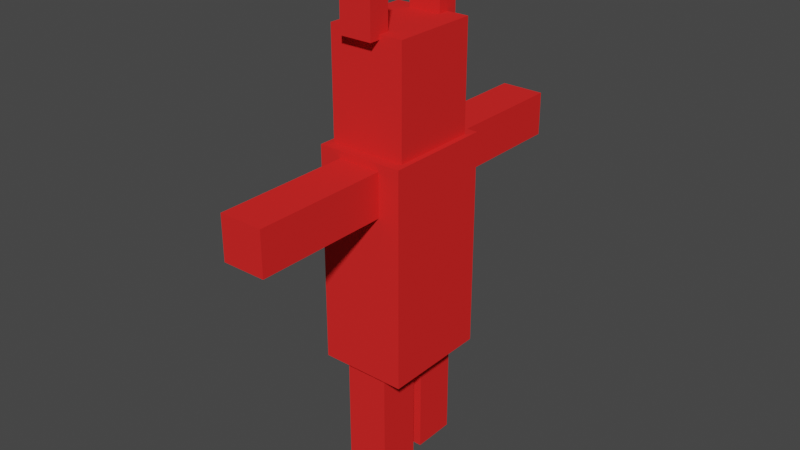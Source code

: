 # Source: Daemon_demo.blend  (saved by Blender 2.80.75; exported with 4.5.12 LTS)
import bpy
from mathutils import Matrix  # noqa: F401  (used for matrix-valued properties, if any)

bpy.ops.wm.read_factory_settings(use_empty=True)
scene = bpy.context.scene
scene.name = 'Scene'

# ---- collections
col_collection_001 = bpy.data.collections.new('Collection.001'); scene.collection.children.link(col_collection_001)

# ---- materials (node trees are filled in below, after node groups)
mat_material = bpy.data.materials.new('Material')
mat_material.alpha_threshold = 0.0
mat_material.use_transparent_shadow = False
mat_material.diffuse_color = (0.8, 0.02436, 0.02317, 1.0)
mat_material.line_color = (0.0, 0.0, 0.0, 1.0)
mat_material_006 = bpy.data.materials.new('Material.006')
mat_material_006.alpha_threshold = 0.0
mat_material_006.use_transparent_shadow = False
mat_material_006.diffuse_color = (0.8, 0.02436, 0.02317, 1.0)
mat_material_006.line_color = (0.0, 0.0, 0.0, 1.0)

# ---- material node trees

# ---- world
world_world = bpy.data.worlds.new('World'); scene.world = world_world
world_world.use_nodes = True; world_world.node_tree.nodes.clear()
_N = world_world.node_tree.nodes; _L = world_world.node_tree.links
n0 = _N.new('ShaderNodeOutputWorld'); n0.name = 'World Output'; n0.location = (300, 300)
n1 = _N.new('ShaderNodeBackground'); n1.name = 'Background'; n1.location = (10, 300)
n1.inputs[0].default_value = (0.05088, 0.05088, 0.05088, 1.0)
_L.new(n1.outputs[0], n0.inputs[0])
n0.is_active_output = True
world_world.color = (0.05088, 0.05088, 0.05088)
world_world.use_sun_shadow = False
world_world.sun_shadow_jitter_overblur = 0.0

# ---- meshes
me_cube_010 = bpy.data.meshes.new('Cube.010')
me_cube_010.from_pydata([(1.0, 1.0, 1.0), (1.0, 1.0, -1.0), (1.0, -1.0, 1.0), (1.0, -1.0, -1.0), (-1.0, 1.0, 1.0), (-1.0, 1.0, -1.0), (-1.0, -1.0, 1.0), (-1.0, -1.0, -1.0)], [], [(0, 4, 6, 2), (3, 2, 6, 7), (7, 6, 4, 5), (5, 1, 3, 7), (1, 0, 2, 3), (5, 4, 0, 1)])
_uv = me_cube_010.uv_layers.new(name='UVMap')
_uv.uv.foreach_set('vector', [0.375, 0.0, 0.625, 0.0, 0.625, 0.25, 0.375, 0.25, 0.375, 0.25, 0.625, 0.25, 0.625, 0.5, 0.375, 0.5, 0.375, 0.5, 0.625, 0.5, 0.625, 0.75, 0.375, 0.75, 0.375, 0.75, 0.625, 0.75, 0.625, 1.0, 0.375, 1.0, 0.125, 0.5, 0.375, 0.5, 0.375, 0.75, 0.125, 0.75, 0.625, 0.5, 0.875, 0.5, 0.875, 0.75, 0.625, 0.75])
me_cube_010.materials.append(mat_material)
me_cube_010.use_remesh_preserve_volume = False
me_cube_010.use_remesh_preserve_attributes = False
me_cube_010.use_mirror_vertex_groups = False
me_cube_010.update()
me_cube_009 = bpy.data.meshes.new('Cube.009')
me_cube_009.from_pydata([(1.0, 1.0, 1.0), (1.0, 1.0, -1.0), (1.0, -1.0, 1.0), (1.0, -1.0, -1.0), (-1.0, 1.0, 1.0), (-1.0, 1.0, -1.0), (-1.0, -1.0, 1.0), (-1.0, -1.0, -1.0)], [], [(0, 4, 6, 2), (3, 2, 6, 7), (7, 6, 4, 5), (5, 1, 3, 7), (1, 0, 2, 3), (5, 4, 0, 1)])
_uv = me_cube_009.uv_layers.new(name='UVMap')
_uv.uv.foreach_set('vector', [0.375, 0.0, 0.625, 0.0, 0.625, 0.25, 0.375, 0.25, 0.375, 0.25, 0.625, 0.25, 0.625, 0.5, 0.375, 0.5, 0.375, 0.5, 0.625, 0.5, 0.625, 0.75, 0.375, 0.75, 0.375, 0.75, 0.625, 0.75, 0.625, 1.0, 0.375, 1.0, 0.125, 0.5, 0.375, 0.5, 0.375, 0.75, 0.125, 0.75, 0.625, 0.5, 0.875, 0.5, 0.875, 0.75, 0.625, 0.75])
me_cube_009.materials.append(mat_material)
me_cube_009.use_remesh_preserve_volume = False
me_cube_009.use_remesh_preserve_attributes = False
me_cube_009.use_mirror_vertex_groups = False
me_cube_009.update()
me_cube_008 = bpy.data.meshes.new('Cube.008')
me_cube_008.from_pydata([(1.0, 1.0, 1.0), (1.0, 1.0, -1.0), (1.0, -1.0, 1.0), (1.0, -1.0, -1.0), (-1.0, 1.0, 1.0), (-1.0, 1.0, -1.0), (-1.0, -1.0, 1.0), (-1.0, -1.0, -1.0)], [], [(0, 4, 6, 2), (3, 2, 6, 7), (7, 6, 4, 5), (5, 1, 3, 7), (1, 0, 2, 3), (5, 4, 0, 1)])
_uv = me_cube_008.uv_layers.new(name='UVMap')
_uv.uv.foreach_set('vector', [0.375, 0.0, 0.625, 0.0, 0.625, 0.25, 0.375, 0.25, 0.375, 0.25, 0.625, 0.25, 0.625, 0.5, 0.375, 0.5, 0.375, 0.5, 0.625, 0.5, 0.625, 0.75, 0.375, 0.75, 0.375, 0.75, 0.625, 0.75, 0.625, 1.0, 0.375, 1.0, 0.125, 0.5, 0.375, 0.5, 0.375, 0.75, 0.125, 0.75, 0.625, 0.5, 0.875, 0.5, 0.875, 0.75, 0.625, 0.75])
me_cube_008.materials.append(mat_material)
me_cube_008.use_remesh_preserve_volume = False
me_cube_008.use_remesh_preserve_attributes = False
me_cube_008.use_mirror_vertex_groups = False
me_cube_008.update()
me_cube_007 = bpy.data.meshes.new('Cube.007')
me_cube_007.from_pydata([(1.0, 1.0, 1.0), (1.0, 1.0, -1.0), (1.0, -1.0, 1.0), (1.0, -1.0, -1.0), (-1.0, 1.0, 1.0), (-1.0, 1.0, -1.0), (-1.0, -1.0, 1.0), (-1.0, -1.0, -1.0)], [], [(0, 4, 6, 2), (3, 2, 6, 7), (7, 6, 4, 5), (5, 1, 3, 7), (1, 0, 2, 3), (5, 4, 0, 1)])
_uv = me_cube_007.uv_layers.new(name='UVMap')
_uv.uv.foreach_set('vector', [0.375, 0.0, 0.625, 0.0, 0.625, 0.25, 0.375, 0.25, 0.375, 0.25, 0.625, 0.25, 0.625, 0.5, 0.375, 0.5, 0.375, 0.5, 0.625, 0.5, 0.625, 0.75, 0.375, 0.75, 0.375, 0.75, 0.625, 0.75, 0.625, 1.0, 0.375, 1.0, 0.125, 0.5, 0.375, 0.5, 0.375, 0.75, 0.125, 0.75, 0.625, 0.5, 0.875, 0.5, 0.875, 0.75, 0.625, 0.75])
me_cube_007.materials.append(mat_material)
me_cube_007.use_remesh_preserve_volume = False
me_cube_007.use_remesh_preserve_attributes = False
me_cube_007.use_mirror_vertex_groups = False
me_cube_007.update()
me_cube_005 = bpy.data.meshes.new('Cube.005')
me_cube_005.from_pydata([(1.0, 1.0, 1.0), (1.0, 1.0, -1.0), (1.0, -1.0, 1.0), (1.0, -1.0, -1.0), (-1.0, 1.0, 1.0), (-1.0, 1.0, -1.0), (-1.0, -1.0, 1.0), (-1.0, -1.0, -1.0)], [], [(0, 4, 6, 2), (3, 2, 6, 7), (7, 6, 4, 5), (5, 1, 3, 7), (1, 0, 2, 3), (5, 4, 0, 1)])
_uv = me_cube_005.uv_layers.new(name='UVMap')
_uv.uv.foreach_set('vector', [0.375, 0.0, 0.625, 0.0, 0.625, 0.25, 0.375, 0.25, 0.375, 0.25, 0.625, 0.25, 0.625, 0.5, 0.375, 0.5, 0.375, 0.5, 0.625, 0.5, 0.625, 0.75, 0.375, 0.75, 0.375, 0.75, 0.625, 0.75, 0.625, 1.0, 0.375, 1.0, 0.125, 0.5, 0.375, 0.5, 0.375, 0.75, 0.125, 0.75, 0.625, 0.5, 0.875, 0.5, 0.875, 0.75, 0.625, 0.75])
me_cube_005.materials.append(mat_material)
me_cube_005.use_remesh_preserve_volume = False
me_cube_005.use_remesh_preserve_attributes = False
me_cube_005.use_mirror_vertex_groups = False
me_cube_005.update()
me_cube_006 = bpy.data.meshes.new('Cube.006')
me_cube_006.from_pydata([(1.0, 1.0, 1.0), (1.0, 1.0, -1.0), (1.0, -1.0, 1.0), (1.0, -1.0, -1.0), (-1.0, 1.0, 1.0), (-1.0, 1.0, -1.0), (-1.0, -1.0, 1.0), (-1.0, -1.0, -1.0)], [], [(0, 4, 6, 2), (3, 2, 6, 7), (7, 6, 4, 5), (5, 1, 3, 7), (1, 0, 2, 3), (5, 4, 0, 1)])
_uv = me_cube_006.uv_layers.new(name='UVMap')
_uv.uv.foreach_set('vector', [0.375, 0.0, 0.625, 0.0, 0.625, 0.25, 0.375, 0.25, 0.375, 0.25, 0.625, 0.25, 0.625, 0.5, 0.375, 0.5, 0.375, 0.5, 0.625, 0.5, 0.625, 0.75, 0.375, 0.75, 0.375, 0.75, 0.625, 0.75, 0.625, 1.0, 0.375, 1.0, 0.125, 0.5, 0.375, 0.5, 0.375, 0.75, 0.125, 0.75, 0.625, 0.5, 0.875, 0.5, 0.875, 0.75, 0.625, 0.75])
me_cube_006.materials.append(mat_material)
me_cube_006.use_remesh_preserve_volume = False
me_cube_006.use_remesh_preserve_attributes = False
me_cube_006.use_mirror_vertex_groups = False
me_cube_006.update()
me_cube_004 = bpy.data.meshes.new('Cube.004')
me_cube_004.from_pydata([(1.0, 1.0, 1.0), (1.0, 1.0, -1.0), (1.0, -1.0, 1.0), (1.0, -1.0, -1.0), (-1.0, 1.0, 1.0), (-1.0, 1.0, -1.0), (-1.0, -1.0, 1.0), (-1.0, -1.0, -1.0)], [], [(0, 4, 6, 2), (3, 2, 6, 7), (7, 6, 4, 5), (5, 1, 3, 7), (1, 0, 2, 3), (5, 4, 0, 1)])
_uv = me_cube_004.uv_layers.new(name='UVMap')
_uv.uv.foreach_set('vector', [0.375, 0.0, 0.625, 0.0, 0.625, 0.25, 0.375, 0.25, 0.375, 0.25, 0.625, 0.25, 0.625, 0.5, 0.375, 0.5, 0.375, 0.5, 0.625, 0.5, 0.625, 0.75, 0.375, 0.75, 0.375, 0.75, 0.625, 0.75, 0.625, 1.0, 0.375, 1.0, 0.125, 0.5, 0.375, 0.5, 0.375, 0.75, 0.125, 0.75, 0.625, 0.5, 0.875, 0.5, 0.875, 0.75, 0.625, 0.75])
me_cube_004.materials.append(mat_material)
me_cube_004.use_remesh_preserve_volume = False
me_cube_004.use_remesh_preserve_attributes = False
me_cube_004.use_mirror_vertex_groups = False
me_cube_004.update()
me_cube_011 = bpy.data.meshes.new('Cube.011')
me_cube_011.from_pydata([(1.0, 1.0, 1.0), (1.0, 1.0, -1.0), (1.0, -1.0, 1.0), (1.0, -1.0, -1.0), (-1.0, 1.0, 1.0), (-1.0, 1.0, -1.0), (-1.0, -1.0, 1.0), (-1.0, -1.0, -1.0)], [], [(0, 4, 6, 2), (3, 2, 6, 7), (7, 6, 4, 5), (5, 1, 3, 7), (1, 0, 2, 3), (5, 4, 0, 1)])
_uv = me_cube_011.uv_layers.new(name='UVMap')
_uv.uv.foreach_set('vector', [0.375, 0.0, 0.625, 0.0, 0.625, 0.25, 0.375, 0.25, 0.375, 0.25, 0.625, 0.25, 0.625, 0.5, 0.375, 0.5, 0.375, 0.5, 0.625, 0.5, 0.625, 0.75, 0.375, 0.75, 0.375, 0.75, 0.625, 0.75, 0.625, 1.0, 0.375, 1.0, 0.125, 0.5, 0.375, 0.5, 0.375, 0.75, 0.125, 0.75, 0.625, 0.5, 0.875, 0.5, 0.875, 0.75, 0.625, 0.75])
me_cube_011.materials.append(mat_material_006)
me_cube_011.use_remesh_preserve_volume = False
me_cube_011.use_remesh_preserve_attributes = False
me_cube_011.use_mirror_vertex_groups = False
me_cube_011.update()

# ---- objects
ob_cube_010 = bpy.data.objects.new('Cube.010', me_cube_010)
ob_cube_009 = bpy.data.objects.new('Cube.009', me_cube_009)
ob_cube_008 = bpy.data.objects.new('Cube.008', me_cube_008)
ob_cube_007 = bpy.data.objects.new('Cube.007', me_cube_007)
ob_cube_006 = bpy.data.objects.new('Cube.006', me_cube_005)
ob_cube_005 = bpy.data.objects.new('Cube.005', me_cube_006)
ob_cube_004 = bpy.data.objects.new('Cube.004', me_cube_004)
ob_cube_011 = bpy.data.objects.new('Cube.011', me_cube_011)

# ---- transforms, parenting, visibility, modifiers, constraints
ob_cube_010.location = (0.0, 0.25, -1.5)
ob_cube_010.scale = (0.2, 0.2, 0.5)
ob_cube_010.lock_rotations_4d = False
ob_cube_010.empty_display_type = 'ARROWS'
ob_cube_010.lineart.crease_threshold = 0.0
ob_cube_009.location = (0.001144, 1.0, 0.75)
ob_cube_009.rotation_euler = (1.571, 0.0, 0.0)
ob_cube_009.scale = (0.2, 0.2, 0.75)
ob_cube_009.lock_rotations_4d = False
ob_cube_009.empty_display_type = 'ARROWS'
ob_cube_009.lineart.crease_threshold = 0.0
ob_cube_008.location = (0.001144, -1.0, 0.75)
ob_cube_008.rotation_euler = (1.571, 0.0, 0.0)
ob_cube_008.scale = (0.2, 0.2, 0.75)
ob_cube_008.lock_rotations_4d = False
ob_cube_008.empty_display_type = 'ARROWS'
ob_cube_008.lineart.crease_threshold = 0.0
ob_cube_007.location = (0.0, 0.0, 1.5)
ob_cube_007.scale = (0.35, 0.4, 0.5)
ob_cube_007.lock_rotations_4d = False
ob_cube_007.empty_display_type = 'ARROWS'
ob_cube_007.lineart.crease_threshold = 0.0
ob_cube_006.location = (0.0, 0.0, 0.01704)
ob_cube_006.scale = (0.4, 0.5, 1.0)
ob_cube_006.lock_rotations_4d = False
ob_cube_006.empty_display_type = 'ARROWS'
ob_cube_006.lineart.crease_threshold = 0.0
ob_cube_005.location = (0.0, -0.25, -1.5)
ob_cube_005.scale = (0.2, 0.2, 0.5)
ob_cube_005.lock_rotations_4d = False
ob_cube_005.empty_display_type = 'ARROWS'
ob_cube_005.lineart.crease_threshold = 0.0
ob_cube_004.location = (0.0, 0.4, 2.209)
ob_cube_004.scale = (0.15, 0.1, 0.25)
ob_cube_004.lock_rotations_4d = False
ob_cube_004.empty_display_type = 'ARROWS'
ob_cube_004.lineart.crease_threshold = 0.0
ob_cube_011.location = (-0.01249, -0.4, 2.209)
ob_cube_011.scale = (0.15, 0.1, 0.25)
ob_cube_011.lock_rotations_4d = False
ob_cube_011.empty_display_type = 'ARROWS'
ob_cube_011.lineart.crease_threshold = 0.0

# ---- collection membership
col_collection_001.objects.link(ob_cube_010)
col_collection_001.objects.link(ob_cube_009)
col_collection_001.objects.link(ob_cube_008)
col_collection_001.objects.link(ob_cube_007)
col_collection_001.objects.link(ob_cube_006)
col_collection_001.objects.link(ob_cube_005)
col_collection_001.objects.link(ob_cube_004)
col_collection_001.objects.link(ob_cube_011)

# ---- scene / render settings (as saved in the file)
scene.frame_start = 1; scene.frame_end = 250; scene.frame_set(0)
scene.render.engine = 'BLENDER_EEVEE_NEXT'
scene.cycles.use_denoising = False
scene.cycles.samples = 128
scene.cycles.sampling_pattern = 'TABULATED_SOBOL'
scene.cycles.use_adaptive_sampling = False
scene.cycles.use_light_tree = False
scene.view_settings.view_transform = 'Filmic'
bpy.context.view_layer.update()

# ---- added for rendering (the .blend has no active camera and no usable light): camera, sun
cam_auto = bpy.data.cameras.new('AutoCamera')
cam_auto.lens = 50.0
cam_auto.sensor_width = 36.0
cam_auto.clip_end = 1000.0
ob_auto_camera = bpy.data.objects.new('AutoCamera', cam_auto)
scene.collection.objects.link(ob_auto_camera)
ob_auto_camera.location = (5.29703, -6.35644, 4.46737)
ob_auto_camera.rotation_euler = (1.09748, -7.21219e-08, 0.694738)
scene.camera = ob_auto_camera
light_auto_sun = bpy.data.lights.new('AutoSun', 'SUN')
light_auto_sun.energy = 3.0
light_auto_sun.angle = 0.0523599
ob_auto_sun = bpy.data.objects.new('AutoSun', light_auto_sun)
scene.collection.objects.link(ob_auto_sun)
ob_auto_sun.rotation_euler = (0.872665, 0.174533, 0.523599)
bpy.context.view_layer.update()

